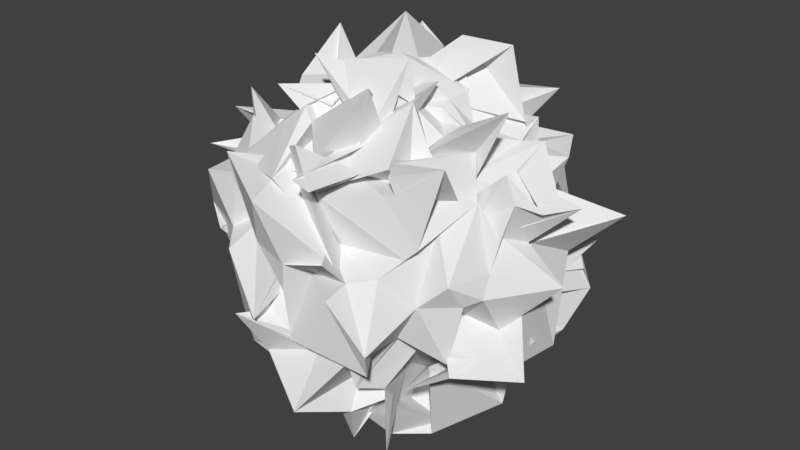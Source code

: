 # Source: Wisp.blend  (saved by Blender 2.78.0; exported with 4.5.12 LTS)
import bpy
from mathutils import Matrix  # noqa: F401  (used for matrix-valued properties, if any)

bpy.ops.wm.read_factory_settings(use_empty=True)
scene = bpy.context.scene
scene.name = 'Scene'

# ---- collections
col_collection_1 = bpy.data.collections.new('Collection 1'); scene.collection.children.link(col_collection_1)

# ---- world
world_world = bpy.data.worlds.new('World'); scene.world = world_world
world_world.color = (0.05088, 0.05088, 0.05088)
world_world.use_sun_shadow = False
world_world.sun_shadow_jitter_overblur = 0.0
world_world.cycles.sampling_method = 'MANUAL'

# ---- meshes
me_sphere = bpy.data.meshes.new('Sphere')
me_sphere.from_pydata([(0.02426, 0.05758, 0.3137), (0.04277, 0.004625, 0.3031), (0.08416, 0.09468, 0.2404), (-0.01251, 0.2591, 0.2164), (-0.01208, 0.2719, 0.142), (-0.006173, 0.223, 0.1941), (0.01074, 0.2809, 0.01077), (0.04558, 0.2818, 0.02439), (0.07159, 0.2494, 0.02718), (0.04994, 0.2692, -0.09466), (0.07161, 0.1249, -0.1493), (0.0464, 0.1887, -0.1913), (0.0289, 0.1505, -0.2167), (0.03346, 0.08824, -0.2401), (-0.00657, 0.08797, -0.2807), (0.02801, -0.009351, 0.2347), (0.0463, 0.02781, 0.2422), (0.101, 0.1209, 0.2752), (0.02781, 0.201, 0.2472), (0.04423, 0.1621, 0.1929), (0.1337, 0.2765, 0.1468), (0.03384, 0.2779, 0.0008554), (0.09904, 0.2699, 0.05688), (0.1333, 0.2448, -0.06894), (0.1748, 0.1543, -0.06915), (0.08477, 0.205, -0.1217), (0.07985, 0.1795, -0.1725), (-0.003926, 0.1092, -0.1598), (0.03057, 0.08848, -0.2112), (0.06374, 0.02234, -0.2699), (0.03, 0.03687, 0.3057), (0.01834, 0.03212, 0.2776), (0.1287, 0.1396, 0.1875), (0.1705, 0.2173, 0.2617), (0.1247, 0.1742, 0.1527), (0.159, 0.2479, 0.1519), (0.1618, 0.2152, 0.06711), (0.1006, 0.221, 0.0001835), (0.1502, 0.1862, -0.06098), (0.1462, 0.213, -0.08625), (0.1953, 0.2569, -0.07934), (0.1128, 0.16, -0.1791), (0.1229, 0.08164, -0.2945), (0.1326, 0.1364, -0.227), (0.09959, -0.005265, -0.2106), (0.07533, 0.02378, 0.349), (0.02062, 0.1027, 0.2843), (0.0704, 0.08075, 0.3178), (0.1432, 0.1374, 0.2511), (0.2403, 0.1551, 0.2143), (0.2258, 0.1216, 0.1558), (0.1849, 0.2148, 0.1525), (0.2456, 0.1448, -0.03915), (0.2656, 0.1837, -0.04363), (0.1884, 0.2793, -0.09343), (0.1618, 0.09139, -0.06937), (0.1458, 0.1215, -0.1798), (0.0589, 0.125, -0.2069), (0.07348, 0.07231, -0.2425), (0.02174, -0.001009, -0.3124), (0.04395, -0.03286, 0.2684), (0.1576, 0.0879, 0.3676), (0.1917, 0.08221, 0.2467), (0.2044, 0.1105, 0.1524), (0.2734, 0.09014, 0.2046), (0.171, 0.1786, 0.122), (0.2381, 0.1693, 0.0704), (0.2734, 0.2094, 0.005332), (0.2499, 0.1874, -0.0006594), (0.2709, 0.2039, -0.0901), (0.2415, 0.1691, -0.1731), (0.1694, 0.04488, -0.2583), (0.1698, 0.1019, -0.2098), (0.1008, 0.01349, -0.2303), (0.01108, 0.01243, -0.2262), (-0.006932, 0.07628, -0.2648), (-0.00588, 0.01759, 0.3028), (0.06628, 0.07558, 0.3691), (0.09918, 0.01518, 0.2743), (0.1961, 0.1155, 0.2465), (0.2375, 0.005513, 0.1483), (0.2494, 0.09185, 0.141), (0.357, 0.1445, 0.1053), (0.275, 0.1083, 0.02663), (0.2176, 0.06563, -0.06651), (0.1492, 0.04673, -0.07093), (0.2223, 0.1188, -0.1761), (0.2609, -0.01514, -0.166), (0.159, 0.02771, -0.1996), (0.1425, 0.0707, -0.2307), (0.03727, 0.005216, -0.2502), (0.07905, 0.1011, 0.29), (0.1107, 0.03349, 0.2955), (0.1302, 0.02536, 0.2444), (0.2006, 0.06302, 0.2223), (0.2328, 0.007205, 0.1925), (0.2635, -0.03348, 0.1209), (0.2468, 0.01374, 0.06759), (0.2595, 0.01853, 0.07204), (0.2846, 0.06651, -0.137), (0.2309, -0.01104, -0.04708), (0.293, -0.006516, -0.09068), (0.1783, 0.0189, -0.1723), (0.2173, 0.05376, -0.2339), (0.07924, 0.0174, -0.2492), (0.05791, 0.05626, -0.2817), (0.0335, -0.0473, 0.3643), (0.1057, -0.008417, 0.291), (0.1518, -0.005779, 0.2413), (0.1648, -0.03764, 0.1828), (0.3027, -0.025, 0.1538), (0.3405, 0.02848, 0.1566), (0.2674, -0.00524, 0.08677), (0.2525, -0.04722, -0.03971), (0.2889, -0.04742, -0.01377), (0.2775, -0.07706, -0.1236), (0.2494, -0.0001067, -0.1426), (0.1876, -0.02002, -0.194), (0.09546, -0.03528, -0.2079), (0.1145, -0.0118, -0.2534), (0.04821, 0.00907, -0.2551), (0.04036, -0.04543, 0.2814), (0.1076, -0.02987, 0.2835), (0.1497, -0.03422, 0.2643), (0.2463, -0.04538, 0.315), (0.2521, -0.05429, 0.2175), (0.271, -0.05637, 0.1719), (0.2487, -0.05092, 0.1061), (0.3436, -0.0144, 0.03462), (0.2676, -0.07779, -0.04334), (0.3503, -0.1242, -0.0832), (0.1882, -0.02395, -0.1385), (0.2316, -0.002339, -0.246), (0.08642, -0.05109, -0.2531), (0.1023, -0.02526, -0.2465), (0.06335, -0.01678, -0.2548), (0.0654, -0.005214, 0.3083), (0.1103, -0.03586, 0.262), (0.1395, -0.06626, 0.2541), (0.1093, -0.1138, 0.2219), (0.2107, -0.06811, 0.1346), (0.2712, -0.09186, 0.1214), (0.2659, -0.1085, 0.07233), (0.2707, -0.1294, 0.03655), (0.1548, -0.09519, -0.02502), (0.2526, -0.1877, -0.08492), (0.1657, -0.1965, -0.1439), (0.1877, -0.1563, -0.107), (0.1603, -0.1118, -0.2824), (0.07266, -0.01644, -0.2448), (0.1325, 0.002774, -0.2402), (0.03819, -0.04933, 0.3056), (0.09453, -0.07369, 0.288), (0.1332, -0.09631, 0.2433), (0.1867, -0.1233, 0.2101), (0.1249, -0.1836, 0.2216), (0.2263, -0.08886, 0.1755), (0.2437, -0.1844, 0.07272), (0.2504, -0.1532, 0.02743), (0.2296, -0.1631, -0.08234), (0.2672, -0.1438, -0.06642), (0.1887, -0.09347, -0.1354), (0.09225, -0.03937, -0.2101), (0.08678, -0.1345, -0.3058), (0.1761, -0.08325, -0.2673), (0.05044, -0.05805, -0.2604), (0.03954, -0.03289, 0.3049), (0.1008, -0.03062, 0.3268), (0.1008, -0.09379, 0.31), (0.1253, -0.1321, 0.1928), (0.23, -0.1801, 0.2627), (0.1944, -0.1972, 0.1242), (0.1935, -0.1464, 0.1465), (0.1935, -0.1974, 0.02437), (0.1559, -0.1984, -0.04406), (0.144, -0.1927, -0.01426), (0.161, -0.154, -0.0863), (0.1136, -0.1235, -0.1461), (0.0697, -0.1864, -0.24), (0.1084, -0.1719, -0.2086), (-0.05908, -0.0322, -0.2953), (0.09122, -0.07459, 0.2942), (0.05663, -0.08848, 0.2861), (0.01307, -0.1558, 0.2378), (0.1222, -0.18, 0.2318), (0.1389, -0.2036, 0.1965), (0.1757, -0.2045, 0.1052), (0.1516, -0.2388, 0.07831), (0.1842, -0.3082, -0.01458), (0.1446, -0.241, -0.02923), (0.1186, -0.2575, -0.1257), (0.1393, -0.2113, -0.1428), (0.1319, -0.1988, -0.2876), (0.07927, -0.143, -0.2248), (0.05041, -0.1008, -0.2303), (-0.01246, -0.03344, -0.276), (0.005232, -0.1442, 0.3721), (0.07807, -0.07556, 0.3711), (0.02242, -0.1181, 0.2497), (0.06284, -0.2076, 0.2044), (0.0201, -0.2345, 0.1807), (0.029, -0.215, 0.09312), (0.1153, -0.2721, 0.07252), (0.1194, -0.322, 0.0649), (0.1775, -0.2963, -0.05801), (0.1115, -0.2693, -0.0757), (0.07096, -0.1954, -0.1494), (0.137, -0.1878, -0.1725), (0.05988, -0.1016, -0.2147), (0.002714, -0.14, -0.2712), (0.003625, -0.06648, -0.2293), (0.03138, -0.03512, 0.3029), (0.04341, -0.1588, 0.2336), (0.06201, -0.1143, 0.2501), (0.02315, -0.2857, 0.2227), (-0.02541, -0.2278, 0.2482), (0.08029, -0.2161, 0.04578), (0.1097, -0.317, 0.1206), (0.03489, -0.2599, 0.05823), (-0.008983, -0.2773, -0.07588), (0.03417, -0.2513, -0.09035), (0.05631, -0.3369, -0.1576), (0.09103, -0.2404, -0.1953), (0.08626, -0.2304, -0.2569), (0.07085, -0.03375, -0.1829), (0.002507, -0.04232, -0.2566), (-0.08916, -0.1119, 0.3529), (0.01238, -0.07072, 0.2796), (0.06984, -0.1631, 0.3448), (0.005197, -0.2153, 0.2218), (-0.09464, -0.1937, 0.2141), (0.0918, -0.2741, 0.09587), (0.003258, -0.2943, 0.07517), (-0.003033, -0.2908, 0.02529), (-0.006155, -0.2774, -0.05636), (-0.08007, -0.3269, -0.03103), (-0.06297, -0.2751, -0.1198), (-0.03031, -0.187, -0.1703), (-0.01877, -0.1502, -0.2953), (0.06361, -0.1418, -0.2273), (0.0294, -0.1251, -0.1996), (0.01641, -0.1206, 0.277), (-0.02529, -0.1163, 0.2846), (-0.0517, -0.1632, 0.2587), (-0.06254, -0.1516, 0.2217), (-0.06149, -0.2329, 0.1917), (-0.03955, -0.3117, 0.1784), (-0.06185, -0.2856, 0.09126), (-0.04855, -0.2401, 0.0395), (-0.05177, -0.2797, -0.03413), (-0.09533, -0.2749, -0.06971), (-0.04229, -0.2365, -0.1309), (-0.02702, -0.188, -0.151), (-0.01799, -0.1608, -0.2018), (-0.1186, -0.1723, -0.2273), (0.01115, -0.06846, -0.2833), (-0.02918, -0.06009, 0.2955), (-0.07127, -0.08513, 0.2625), (-0.06982, -0.156, 0.2819), (-0.04348, -0.2622, 0.1988), (-0.04138, -0.215, 0.2163), (-0.1873, -0.2264, 0.1929), (-0.04263, -0.2402, -1.463e-05), (-0.03829, -0.3251, -0.02634), (-0.1175, -0.2714, -0.07432), (-0.1343, -0.2427, -0.1469), (-0.03698, -0.1566, -0.1481), (-0.07904, -0.2067, -0.1595), (-0.04672, -0.1319, -0.2267), (-0.00853, -0.03574, -0.1654), (0.01447, 0.004298, -0.2847), (-0.03658, -0.08381, 0.3415), (-0.04141, -0.07509, 0.2886), (-0.04176, -0.1259, 0.2781), (-0.0267, -0.08107, 0.3118), (-0.1055, -0.1731, 0.2501), (-0.1892, -0.1657, 0.1849), (-0.1684, -0.2288, 0.1405), (-0.1588, -0.1509, 0.07348), (-0.1695, -0.2536, 0.02692), (-0.1571, -0.2003, -0.07899), (-0.1475, -0.2234, -0.08709), (-0.1132, -0.2017, -0.2025), (-0.1136, -0.1895, -0.1514), (-0.03816, -0.1472, -0.243), (-0.00726, -0.08089, -0.1902), (-0.06635, -0.006878, -0.2783), (-0.03017, -0.04834, 0.2954), (-0.1205, -0.1666, 0.309), (-0.1129, -0.1191, 0.2628), (-0.1437, -0.1544, 0.225), (-0.08537, -0.1548, 0.2033), (-0.1956, -0.187, 0.1145), (-0.1941, -0.2066, 0.146), (-0.2139, -0.2024, 0.03501), (-0.1949, -0.2081, -0.03753), (-0.1909, -0.1146, -0.0949), (-0.1707, -0.196, -0.1428), (-0.1464, -0.1215, -0.1514), (-0.1186, -0.1638, -0.2694), (-0.08498, -0.08499, -0.2596), (-0.05117, -0.03203, -0.2514), (0.006527, -0.04775, 0.3071), (-0.05271, -0.1515, 0.2455), (-0.1428, -0.1194, 0.2355), (-0.1696, -0.1626, 0.1545), (-0.2114, -0.1406, 0.2251), (-0.2662, -0.1475, 0.133), (-0.2423, -0.2235, 0.143), (-0.329, -0.1464, 0.02705), (-0.2706, -0.1529, -0.008952), (-0.1479, -0.1836, -0.1456), (-0.1764, -0.09421, -0.1504), (-0.1818, -0.1254, -0.1881), (-0.1657, -0.06042, -0.1848), (-0.1051, -0.1482, -0.1972), (-0.1115, 0.01288, -0.3218), (-0.04836, -0.02158, 0.295), (-0.06338, -0.1239, 0.222), (-0.08337, -0.1143, 0.1919), (-0.184, -0.07842, 0.2028), (-0.2053, -0.1122, 0.1906), (-0.2458, -0.1156, 0.1269), (-0.2329, -0.2004, 0.1116), (-0.2687, -0.1159, 0.02526), (-0.2563, -0.1958, 0.01489), (-0.2634, -0.09153, -0.09859), (-0.205, -0.1689, -0.1098), (-0.1591, -0.06663, -0.1621), (-0.1668, -0.07448, -0.22), (-0.1578, -0.02983, -0.2192), (0.01019, -0.03991, -0.2754), (-0.01074, -0.01068, 0.3538), (-0.1069, -0.02446, 0.2899), (-0.1792, -0.06972, 0.2492), (-0.1168, -0.05314, 0.169), (-0.259, -0.02958, 0.0975), (-0.3572, -0.1179, 0.1259), (-0.2756, -0.06127, 0.081), (-0.2772, -0.06278, 0.01921), (-0.2788, -0.08296, -0.02276), (-0.258, -0.03755, -0.1199), (-0.2841, -0.0927, -0.2142), (-0.2256, -0.01695, -0.194), (-0.1602, -0.03494, -0.2261), (-0.1524, -0.03845, -0.1663), (-0.04062, -0.004552, -0.3149), (-0.04625, 0.02073, 0.2645), (-0.07278, -0.04003, 0.2704), (-0.2023, -0.02941, 0.2685), (-0.1793, 0.02675, 0.2139), (-0.2383, -0.00645, 0.185), (-0.2761, -0.0135, 0.1375), (-0.3279, 0.05512, 0.04868), (-0.3045, 0.04069, 0.01278), (-0.2593, 0.008029, 0.001702), (-0.2645, 0.04381, -0.1703), (-0.2561, -0.01728, -0.1306), (-0.2218, -0.02199, -0.1812), (-0.2015, 0.02072, -0.3089), (-0.1163, -0.06337, -0.2453), (0.02791, 0.03273, -0.2154), (-0.0001049, 0.02415, 0.3053), (-0.1214, 0.06533, 0.2194), (-0.2057, 0.0755, 0.3374), (-0.1965, 0.03348, 0.2268), (-0.2153, 0.01452, 0.2413), (-0.2423, -0.002911, 0.1397), (-0.3385, 0.0352, 0.04867), (-0.2737, 0.001496, -0.05181), (-0.2876, 0.06633, -0.01454), (-0.2653, 0.04936, -0.0921), (-0.2348, 0.08592, -0.08679), (-0.2202, 0.02172, -0.1887), (-0.1618, 0.121, -0.1684), (-0.1109, 0.01424, -0.2318), (-0.07984, 0.03576, -0.2605), (-0.1046, -0.0403, 0.2532), (-0.1159, 0.04712, 0.2865), (-0.1592, 0.01774, 0.2659), (-0.1293, 0.07362, 0.1602), (-0.2257, 0.1512, 0.2239), (-0.2428, 0.0795, 0.1274), (-0.2705, 0.08858, 0.09978), (-0.3059, 0.1497, 0.003124), (-0.2813, 0.1379, -0.1014), (-0.2457, 0.1031, -0.1012), (-0.2082, 0.04189, -0.1587), (-0.1991, 0.06802, -0.2194), (-0.1533, 0.05036, -0.2097), (-0.1031, 0.03597, -0.2146), (0.00367, -0.05468, -0.2486), (-0.05067, 0.02049, 0.3084), (-0.09601, 0.05505, 0.2872), (-0.141, 0.1001, 0.2801), (-0.1062, 0.06923, 0.2453), (-0.1318, 0.09283, 0.1848), (-0.3012, 0.1324, 0.1407), (-0.2086, 0.1954, 0.06577), (-0.2658, 0.171, -0.02139), (-0.2193, 0.1944, -0.02328), (-0.261, 0.1632, -0.07968), (-0.2383, 0.05103, -0.1924), (-0.07959, 0.08895, -0.1632), (-0.1669, 0.05342, -0.1777), (-0.1304, 0.01115, -0.2951), (-0.1083, -0.06201, -0.2915), (0.01164, 0.04963, 0.2765), (-0.1707, 0.04096, 0.2466), (-0.1362, 0.1177, 0.2271), (-0.1561, 0.08376, 0.2449), (-0.1429, 0.1402, 0.1549), (-0.1335, 0.1271, 0.06072), (-0.1873, 0.192, 0.07573), (-0.1496, 0.1186, 0.06177), (-0.1667, 0.1914, -0.0181), (-0.1475, 0.1503, -0.08838), (-0.1112, 0.1951, -0.1289), (-0.09031, 0.2308, -0.2101), (-0.08516, 0.104, -0.1967), (-0.1014, 0.01513, -0.2518), (-0.008603, -0.01375, -0.2415), (-0.06575, 0.08934, 0.3814), (-0.04577, 0.1717, 0.3034), (-0.1396, 0.1334, 0.2288), (-0.1131, 0.1617, 0.2255), (-0.1827, 0.164, 0.1795), (-0.1708, 0.3031, 0.09658), (-0.1529, 0.2352, 0.07849), (-0.1745, 0.2054, 0.07773), (-0.1578, 0.1526, -0.08961), (-0.06278, 0.2065, -0.1498), (-0.1209, 0.1515, -0.1514), (-0.1084, 0.1858, -0.1806), (-0.05874, 0.1758, -0.1873), (-0.06653, 0.001456, -0.2898), (-0.08099, 0.01431, -0.2556), (-0.01576, -0.04428, 0.3524), (-0.08257, 0.1936, 0.2819), (-0.08883, 0.1632, 0.3434), (-0.1156, 0.215, 0.2463), (-0.09386, 0.2112, 0.1796), (-0.1104, 0.233, 0.1091), (-0.09131, 0.2292, 0.157), (-0.2031, 0.2916, 0.04105), (-0.06707, 0.2507, 0.05014), (-0.09789, 0.2339, -0.08383), (-0.02205, 0.1818, -0.1369), (-0.08517, 0.1821, -0.2005), (-0.0558, 0.1435, -0.2102), (-0.04058, 0.03834, -0.2096), (-0.07742, 0.1228, -0.3192), (0.006269, 0.02319, 0.3117), (0.03704, 0.01737, 0.282), (-0.02656, 0.118, 0.2531), (-0.09758, 0.1616, 0.2145), (-0.04749, 0.227, 0.1818), (-0.07417, 0.2309, 0.1155), (0.007659, 0.286, 0.05843), (-0.06553, 0.3099, -0.02594), (-0.0541, 0.2643, -0.004346), (-0.162, 0.2723, -0.1037), (-0.04362, 0.2083, -0.1397), (-0.00168, 0.1889, -0.2302), (-0.06249, 0.07874, -0.2505), (-0.06219, 0.1233, -0.2477), (-0.008999, 0.04026, -0.2615), (-0.01441, 0.1126, 0.2778), (0.01565, 0.08426, 0.2739), (0.07414, 0.1862, 0.279), (-0.08984, 0.2117, 0.175), (-0.007316, 0.2405, 0.2044), (-0.01613, 0.264, 0.1073), (-0.08659, 0.3273, 0.06456), (0.003553, 0.2943, 0.03753), (-0.0501, 0.2565, -0.05626), (0.04313, 0.3099, -0.1739), (-0.08502, 0.215, -0.1085), (0.08002, 0.1985, -0.2492), (-0.04814, 0.1217, -0.2592), (-0.01199, 0.119, -0.237), (-0.04611, 0.03481, -0.246), (-0.05248, 0.2219, 0.227), (0.09569, 0.1934, 0.1803), (0.1156, 0.177, 0.197), (0.1249, 0.1517, 0.1736), (0.196, 0.115, 0.2017), (0.188, 0.05114, 0.2025), (0.2346, 0.0768, 0.2265), (0.3114, 0.008889, 0.1648), (0.166, -0.04686, 0.1401), (0.1836, -0.04133, 0.2317), (0.1403, -0.1849, 0.2499), (0.2061, -0.1139, 0.1817), (0.06066, -0.1728, 0.2007), (0.08065, -0.1894, 0.2177), (0.0589, -0.2868, 0.2142), (0.0002558, -0.2109, 0.2049), (-0.03666, -0.2268, 0.2001), (-0.001677, -0.2363, 0.1356), (-0.1797, -0.2097, 0.1748), (-0.1497, -0.1491, 0.203), (-0.1703, -0.1789, 0.296), (-0.2036, -0.0852, 0.2034), (-0.2699, -0.1294, 0.2234), (-0.1985, -0.01737, 0.1725), (-0.2007, 0.05205, 0.2161), (-0.1339, 0.06515, 0.2799), (-0.2105, 0.1701, 0.2748), (-0.1815, 0.1896, 0.1624), (-0.1651, 0.1911, 0.2957), (-0.001353, 0.1429, 0.2395), (0.00133, 0.1434, 0.1695), (0.0164, 0.2656, 0.2567)], [], [(480, 479, 12, 13), (473, 472, 5, 6), (481, 480, 13, 14), (474, 473, 6, 7), (467, 271, 0), (75, 481, 14), (475, 474, 7, 8), (468, 467, 0, 1), (476, 475, 8, 9), (469, 468, 1, 2), (477, 476, 9, 10), (470, 469, 2, 3), (478, 477, 10, 11), (513, 470, 3, 482), (479, 478, 11, 12), (472, 471, 4, 5), (12, 11, 26, 27), (5, 4, 19, 20), (13, 12, 27, 28), (6, 5, 20, 21), (14, 13, 28, 29), (7, 6, 21, 22), (0, 271, 15), (75, 14, 29), (8, 7, 22, 23), (1, 0, 15, 16), (9, 8, 23, 24), (2, 1, 16, 17), (10, 9, 24, 25), (3, 2, 17, 18), (11, 10, 25, 26), (482, 3, 18, 483), (16, 15, 30, 31), (24, 23, 38, 39), (17, 16, 31, 32), (25, 24, 39, 40), (18, 17, 32, 33), (26, 25, 40, 41), (483, 18, 33, 484), (27, 26, 41, 42), (20, 19, 34, 35), (28, 27, 42, 43), (21, 20, 35, 36), (29, 28, 43, 44), (22, 21, 36, 37), (15, 271, 30), (75, 29, 44), (23, 22, 37, 38), (35, 34, 49, 50), (43, 42, 57, 58), (36, 35, 50, 51), (44, 43, 58, 59), (37, 36, 51, 52), (30, 271, 45), (75, 44, 59), (38, 37, 52, 53), (31, 30, 45, 46), (39, 38, 53, 54), (32, 31, 46, 47), (40, 39, 54, 55), (33, 32, 47, 48), (41, 40, 55, 56), (484, 33, 48, 485), (42, 41, 56, 57), (54, 53, 68, 69), (47, 46, 61, 62), (55, 54, 69, 70), (48, 47, 62, 63), (56, 55, 70, 71), (485, 48, 63, 486), (57, 56, 71, 72), (50, 49, 64, 65), (58, 57, 72, 73), (51, 50, 65, 66), (59, 58, 73, 74), (52, 51, 66, 67), (45, 271, 60), (75, 59, 74), (53, 52, 67, 68), (46, 45, 60, 61), (73, 72, 88, 89), (66, 65, 81, 82), (74, 73, 89, 90), (67, 66, 82, 83), (60, 271, 76), (75, 74, 90), (68, 67, 83, 84), (61, 60, 76, 77), (69, 68, 84, 85), (62, 61, 77, 78), (70, 69, 85, 86), (63, 62, 78, 79), (71, 70, 86, 87), (486, 63, 79, 487), (72, 71, 87, 88), (65, 64, 80, 81), (78, 77, 92, 93), (86, 85, 100, 101), (79, 78, 93, 94), (87, 86, 101, 102), (487, 79, 94, 488), (88, 87, 102, 103), (81, 80, 95, 96), (89, 88, 103, 104), (82, 81, 96, 97), (90, 89, 104, 105), (83, 82, 97, 98), (76, 271, 91), (75, 90, 105), (84, 83, 98, 99), (77, 76, 91, 92), (85, 84, 99, 100), (97, 96, 111, 112), (105, 104, 119, 120), (98, 97, 112, 113), (91, 271, 106), (75, 105, 120), (99, 98, 113, 114), (92, 91, 106, 107), (100, 99, 114, 115), (93, 92, 107, 108), (101, 100, 115, 116), (94, 93, 108, 109), (102, 101, 116, 117), (488, 94, 109, 489), (103, 102, 117, 118), (96, 95, 110, 111), (104, 103, 118, 119), (116, 115, 130, 131), (109, 108, 123, 124), (117, 116, 131, 132), (489, 109, 124, 490), (118, 117, 132, 133), (111, 110, 125, 126), (119, 118, 133, 134), (112, 111, 126, 127), (120, 119, 134, 135), (113, 112, 127, 128), (106, 271, 121), (75, 120, 135), (114, 113, 128, 129), (107, 106, 121, 122), (115, 114, 129, 130), (108, 107, 122, 123), (135, 134, 149, 150), (128, 127, 142, 143), (121, 271, 136), (75, 135, 150), (129, 128, 143, 144), (122, 121, 136, 137), (130, 129, 144, 145), (123, 122, 137, 138), (131, 130, 145, 146), (124, 123, 138, 139), (132, 131, 146, 147), (490, 124, 139, 491), (133, 132, 147, 148), (126, 125, 140, 141), (134, 133, 148, 149), (127, 126, 141, 142), (147, 146, 161, 162), (491, 139, 154, 492), (148, 147, 162, 163), (141, 140, 155, 156), (149, 148, 163, 164), (142, 141, 156, 157), (150, 149, 164, 165), (143, 142, 157, 158), (136, 271, 151), (75, 150, 165), (144, 143, 158, 159), (137, 136, 151, 152), (145, 144, 159, 160), (138, 137, 152, 153), (146, 145, 160, 161), (139, 138, 153, 154), (151, 271, 166), (75, 165, 180), (159, 158, 173, 174), (152, 151, 166, 167), (160, 159, 174, 175), (153, 152, 167, 168), (161, 160, 175, 176), (154, 153, 168, 169), (162, 161, 176, 177), (492, 154, 169, 493), (163, 162, 177, 178), (156, 155, 170, 171), (164, 163, 178, 179), (157, 156, 171, 172), (165, 164, 179, 180), (158, 157, 172, 173), (493, 169, 184, 494), (178, 177, 192, 193), (171, 170, 185, 186), (179, 178, 193, 194), (172, 171, 186, 187), (180, 179, 194, 195), (173, 172, 187, 188), (166, 271, 181), (75, 180, 195), (174, 173, 188, 189), (167, 166, 181, 182), (175, 174, 189, 190), (168, 167, 182, 183), (176, 175, 190, 191), (169, 168, 183, 184), (177, 176, 191, 192), (189, 188, 203, 204), (182, 181, 196, 197), (190, 189, 204, 205), (183, 182, 197, 198), (191, 190, 205, 206), (184, 183, 198, 199), (192, 191, 206, 207), (494, 184, 199, 495), (193, 192, 207, 208), (186, 185, 200, 201), (194, 193, 208, 209), (187, 186, 201, 202), (195, 194, 209, 210), (188, 187, 202, 203), (181, 271, 196), (75, 195, 210), (208, 207, 222, 223), (201, 200, 215, 216), (209, 208, 223, 224), (202, 201, 216, 217), (210, 209, 224, 225), (203, 202, 217, 218), (196, 271, 211), (75, 210, 225), (204, 203, 218, 219), (197, 196, 211, 212), (205, 204, 219, 220), (198, 197, 212, 213), (206, 205, 220, 221), (199, 198, 213, 214), (207, 206, 221, 222), (495, 199, 214, 496), (212, 211, 226, 227), (220, 219, 234, 235), (213, 212, 227, 228), (221, 220, 235, 236), (214, 213, 228, 229), (222, 221, 236, 237), (496, 214, 229, 497), (223, 222, 237, 238), (216, 215, 230, 231), (224, 223, 238, 239), (217, 216, 231, 232), (225, 224, 239, 240), (218, 217, 232, 233), (211, 271, 226), (75, 225, 240), (219, 218, 233, 234), (231, 230, 245, 246), (239, 238, 253, 254), (232, 231, 246, 247), (240, 239, 254, 255), (233, 232, 247, 248), (226, 271, 241), (75, 240, 255), (234, 233, 248, 249), (227, 226, 241, 242), (235, 234, 249, 250), (228, 227, 242, 243), (236, 235, 250, 251), (229, 228, 243, 244), (237, 236, 251, 252), (497, 229, 244, 498), (238, 237, 252, 253), (250, 249, 264, 265), (243, 242, 257, 258), (251, 250, 265, 266), (244, 243, 258, 259), (252, 251, 266, 267), (498, 244, 259, 499), (253, 252, 267, 268), (246, 245, 260, 261), (254, 253, 268, 269), (247, 246, 261, 262), (255, 254, 269, 270), (248, 247, 262, 263), (241, 271, 256), (75, 255, 270), (249, 248, 263, 264), (242, 241, 256, 257), (269, 268, 284, 285), (262, 261, 277, 278), (270, 269, 285, 286), (263, 262, 278, 279), (256, 271, 272), (75, 270, 286), (264, 263, 279, 280), (257, 256, 272, 273), (265, 264, 280, 281), (258, 257, 273, 274), (266, 265, 281, 282), (259, 258, 274, 275), (267, 266, 282, 283), (499, 259, 275, 500), (268, 267, 283, 284), (261, 260, 276, 277), (282, 281, 296, 297), (275, 274, 289, 290), (283, 282, 297, 298), (500, 275, 290, 501), (284, 283, 298, 299), (277, 276, 291, 292), (285, 284, 299, 300), (278, 277, 292, 293), (286, 285, 300, 301), (279, 278, 293, 294), (272, 271, 287), (75, 286, 301), (280, 279, 294, 295), (273, 272, 287, 288), (281, 280, 295, 296), (274, 273, 288, 289), (301, 300, 315, 316), (294, 293, 308, 309), (287, 271, 302), (75, 301, 316), (295, 294, 309, 310), (288, 287, 302, 303), (296, 295, 310, 311), (289, 288, 303, 304), (297, 296, 311, 312), (290, 289, 304, 305), (298, 297, 312, 313), (501, 290, 305, 502), (299, 298, 313, 314), (292, 291, 306, 307), (300, 299, 314, 315), (293, 292, 307, 308), (305, 304, 319, 320), (313, 312, 327, 328), (502, 305, 320, 503), (314, 313, 328, 329), (307, 306, 321, 322), (315, 314, 329, 330), (308, 307, 322, 323), (316, 315, 330, 331), (309, 308, 323, 324), (302, 271, 317), (75, 316, 331), (310, 309, 324, 325), (303, 302, 317, 318), (311, 310, 325, 326), (304, 303, 318, 319), (312, 311, 326, 327), (324, 323, 338, 339), (317, 271, 332), (75, 331, 346), (325, 324, 339, 340), (318, 317, 332, 333), (326, 325, 340, 341), (319, 318, 333, 334), (327, 326, 341, 342), (320, 319, 334, 335), (328, 327, 342, 343), (503, 320, 335, 504), (329, 328, 343, 344), (322, 321, 336, 337), (330, 329, 344, 345), (323, 322, 337, 338), (331, 330, 345, 346), (343, 342, 357, 358), (504, 335, 350, 505), (344, 343, 358, 359), (337, 336, 351, 352), (345, 344, 359, 360), (338, 337, 352, 353), (346, 345, 360, 361), (339, 338, 353, 354), (332, 271, 347), (75, 346, 361), (340, 339, 354, 355), (333, 332, 347, 348), (341, 340, 355, 356), (334, 333, 348, 349), (342, 341, 356, 357), (335, 334, 349, 350), (347, 271, 362), (75, 361, 376), (355, 354, 369, 370), (348, 347, 362, 363), (356, 355, 370, 371), (349, 348, 363, 364), (357, 356, 371, 372), (350, 349, 364, 365), (358, 357, 372, 373), (505, 350, 365, 506), (359, 358, 373, 374), (352, 351, 366, 367), (360, 359, 374, 375), (353, 352, 367, 368), (361, 360, 375, 376), (354, 353, 368, 369), (506, 365, 380, 507), (374, 373, 388, 389), (367, 366, 381, 382), (375, 374, 389, 390), (368, 367, 382, 383), (376, 375, 390, 391), (369, 368, 383, 384), (362, 271, 377), (75, 376, 391), (370, 369, 384, 385), (363, 362, 377, 378), (371, 370, 385, 386), (364, 363, 378, 379), (372, 371, 386, 387), (365, 364, 379, 380), (373, 372, 387, 388), (385, 384, 399, 400), (378, 377, 392, 393), (386, 385, 400, 401), (379, 378, 393, 394), (387, 386, 401, 402), (380, 379, 394, 395), (388, 387, 402, 403), (507, 380, 395, 508), (389, 388, 403, 404), (382, 381, 396, 397), (390, 389, 404, 405), (383, 382, 397, 398), (391, 390, 405, 406), (384, 383, 398, 399), (377, 271, 392), (75, 391, 406), (404, 403, 418, 419), (397, 396, 411, 412), (405, 404, 419, 420), (398, 397, 412, 413), (406, 405, 420, 421), (399, 398, 413, 414), (392, 271, 407), (75, 406, 421), (400, 399, 414, 415), (393, 392, 407, 408), (401, 400, 415, 416), (394, 393, 408, 409), (402, 401, 416, 417), (395, 394, 409, 410), (403, 402, 417, 418), (508, 395, 410, 509), (416, 415, 430, 431), (409, 408, 423, 424), (417, 416, 431, 432), (410, 409, 424, 425), (418, 417, 432, 433), (509, 410, 425, 510), (419, 418, 433, 434), (412, 411, 426, 427), (420, 419, 434, 435), (413, 412, 427, 428), (421, 420, 435, 436), (414, 413, 428, 429), (407, 271, 422), (75, 421, 436), (415, 414, 429, 430), (408, 407, 422, 423), (435, 434, 449, 450), (428, 427, 442, 443), (436, 435, 450, 451), (429, 428, 443, 444), (422, 271, 437), (75, 436, 451), (430, 429, 444, 445), (423, 422, 437, 438), (431, 430, 445, 446), (424, 423, 438, 439), (432, 431, 446, 447), (425, 424, 439, 440), (433, 432, 447, 448), (510, 425, 440, 511), (434, 433, 448, 449), (427, 426, 441, 442), (439, 438, 453, 454), (447, 446, 461, 462), (440, 439, 454, 455), (448, 447, 462, 463), (511, 440, 455, 512), (449, 448, 463, 464), (442, 441, 456, 457), (450, 449, 464, 465), (443, 442, 457, 458), (451, 450, 465, 466), (444, 443, 458, 459), (437, 271, 452), (75, 451, 466), (445, 444, 459, 460), (438, 437, 452, 453), (446, 445, 460, 461), (458, 457, 472, 473), (466, 465, 480, 481), (459, 458, 473, 474), (452, 271, 467), (75, 466, 481), (460, 459, 474, 475), (453, 452, 467, 468), (461, 460, 475, 476), (454, 453, 468, 469), (462, 461, 476, 477), (455, 454, 469, 470), (463, 462, 477, 478), (512, 455, 470, 513), (464, 463, 478, 479), (457, 456, 471, 472), (465, 464, 479, 480), (456, 512, 513, 471), (441, 511, 512, 456), (426, 510, 511, 441), (411, 509, 510, 426), (396, 508, 509, 411), (381, 507, 508, 396), (366, 506, 507, 381), (351, 505, 506, 366), (336, 504, 505, 351), (321, 503, 504, 336), (306, 502, 503, 321), (291, 501, 502, 306), (276, 500, 501, 291), (260, 499, 500, 276), (245, 498, 499, 260), (230, 497, 498, 245), (215, 496, 497, 230), (200, 495, 496, 215), (185, 494, 495, 200), (170, 493, 494, 185), (155, 492, 493, 170), (140, 491, 492, 155), (125, 490, 491, 140), (110, 489, 490, 125), (95, 488, 489, 110), (80, 487, 488, 95), (64, 486, 487, 80), (49, 485, 486, 64), (34, 484, 485, 49), (19, 483, 484, 34), (4, 482, 483, 19), (471, 513, 482, 4)])
me_sphere.use_remesh_preserve_volume = False
me_sphere.use_remesh_preserve_attributes = False
me_sphere.use_mirror_vertex_groups = False
me_sphere.update()

# ---- objects
ob_sphere = bpy.data.objects.new('Sphere', me_sphere)

# ---- transforms, parenting, visibility, modifiers, constraints
ob_sphere.location = (0.0, 0.0, 0.0)
ob_sphere.lineart.crease_threshold = 0.0

# ---- collection membership
col_collection_1.objects.link(ob_sphere)

# ---- scene / render settings (as saved in the file)
scene.frame_start = 1; scene.frame_end = 250; scene.frame_set(1)
scene.render.engine = 'BLENDER_EEVEE_NEXT'
scene.render.resolution_percentage = 50
scene.render.dither_intensity = 0.0
scene.cycles.use_denoising = False
scene.cycles.samples = 128
scene.cycles.sampling_pattern = 'TABULATED_SOBOL'
scene.cycles.light_sampling_threshold = 0.0
scene.cycles.use_adaptive_sampling = False
scene.cycles.use_light_tree = False
scene.cycles.blur_glossy = 0.0
scene.cycles.sample_clamp_indirect = 0.0
scene.view_settings.view_transform = 'Standard'
bpy.context.view_layer.update()

# ---- added for rendering (the .blend has no active camera and no usable light): camera, sun
cam_auto = bpy.data.cameras.new('AutoCamera')
cam_auto.lens = 50.0
cam_auto.sensor_width = 36.0
cam_auto.clip_end = 1000.0
ob_auto_camera = bpy.data.objects.new('AutoCamera', cam_auto)
scene.collection.objects.link(ob_auto_camera)
ob_auto_camera.location = (1.11232, -1.33973, 0.919734)
ob_auto_camera.rotation_euler = (1.09748, -7.21219e-08, 0.694738)
scene.camera = ob_auto_camera
light_auto_sun = bpy.data.lights.new('AutoSun', 'SUN')
light_auto_sun.energy = 3.0
light_auto_sun.angle = 0.0523599
ob_auto_sun = bpy.data.objects.new('AutoSun', light_auto_sun)
scene.collection.objects.link(ob_auto_sun)
ob_auto_sun.rotation_euler = (0.872665, 0.174533, 0.523599)
bpy.context.view_layer.update()
